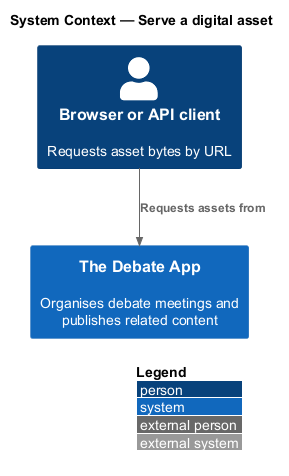

The diagram above was rendered by PlantUML. Its source (embedded in the PNG):
@startuml
!include <C4/C4_Context>
LAYOUT_WITH_LEGEND()
title System Context — Serve a digital asset

Person(p, "Browser or API client", "Requests asset bytes by URL")
System(app, "The Debate App", "Organises debate meetings and publishes related content")

Rel(p, app, "Requests assets from")
@enduml